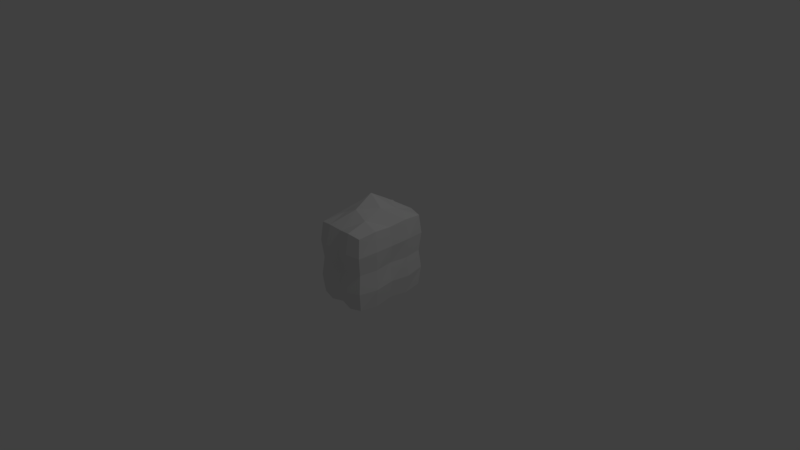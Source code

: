 # Source: Beacon2.blend  (saved by Blender 2.78.0; exported with 4.5.12 LTS)
import bpy
from mathutils import Matrix  # noqa: F401  (used for matrix-valued properties, if any)

bpy.ops.wm.read_factory_settings(use_empty=True)
scene = bpy.context.scene
scene.name = 'Scene'

# ---- collections
col_collection_1 = bpy.data.collections.new('Collection 1'); scene.collection.children.link(col_collection_1)

# ---- materials (node trees are filled in below, after node groups)
mat_material_001 = bpy.data.materials.new('Material.001')
mat_material_001.alpha_threshold = 0.0
mat_material_001.use_transparent_shadow = False
mat_material_001.roughness = 0.5
mat_material_051 = bpy.data.materials.new('Material.051')
mat_material_051.alpha_threshold = 0.0
mat_material_051.use_transparent_shadow = False
mat_material_051.diffuse_color = (0.0, 0.0, 0.0, 1.0)
mat_material_051.roughness = 0.5
mat_material_051.specular_intensity = 0.0

# ---- material node trees

# ---- world
world_world = bpy.data.worlds.new('World'); scene.world = world_world
world_world.color = (0.05088, 0.05088, 0.05088)
world_world.use_sun_shadow = False
world_world.sun_shadow_jitter_overblur = 0.0
world_world.cycles.sampling_method = 'MANUAL'

# ---- cameras
cam_camera = bpy.data.cameras.new('Camera')
cam_camera.clip_end = 100.0
cam_camera.lens = 35.0
cam_camera.sensor_width = 32.0
cam_camera.sensor_height = 18.0
cam_camera.ortho_scale = 7.314
cam_camera.dof.focus_distance = 0.0
cam_camera.dof.aperture_fstop = 128.0

# ---- lights
light_lamp = bpy.data.lights.new('Lamp', 'POINT')
light_lamp.transmission_factor = 0.0
light_lamp.cutoff_distance = 30.0
light_lamp.energy = 100.0
light_lamp.shadow_buffer_clip_start = 1.001
light_lamp.shadow_soft_size = 0.1
light_lamp.shadow_maximum_resolution = 0.006
light_lamp.use_absolute_resolution = True

# ---- meshes
me_plane_008 = bpy.data.meshes.new('Plane.008')
me_plane_008.from_pydata([(0.03132, -0.03502, -0.02802), (0.03132, -0.03502, -0.01135), (0.01465, -0.03502, -0.02802), (0.01465, -0.03502, -0.01135), (0.03132, -0.01835, -0.02802), (0.03132, -0.01835, -0.01135), (0.01465, -0.01835, -0.02802), (0.01465, -0.01835, -0.01135), (-0.01296, -0.03502, -0.02802), (-0.01296, -0.03502, -0.01135), (-0.02963, -0.03502, -0.02802), (-0.02963, -0.03502, -0.01135), (-0.01296, -0.01835, -0.02802), (-0.01296, -0.01835, -0.01135), (-0.02963, -0.01835, -0.02802), (-0.02963, -0.01835, -0.01135), (-0.0418, -0.02421, -0.03935), (-0.0418, -0.02421, 0.04399), (-0.0418, 0.03292, -0.03935), (-0.0418, 0.03292, 0.04399), (0.04153, -0.02421, -0.03935), (0.04153, -0.02421, 0.04399), (0.04153, 0.03292, -0.03935), (0.04153, 0.03292, 0.04399), (-0.0418, -0.02421, 0.00232), (-0.0418, 0.004357, 0.04399), (-0.0418, 0.03292, 0.00232), (-0.0418, 0.004357, -0.03935), (-0.000138, 0.03292, 0.04399), (0.04153, 0.03292, 0.00232), (-0.000138, 0.03292, -0.03935), (0.04153, 0.004357, 0.04399), (0.04153, -0.02421, 0.00232), (0.04153, 0.004357, -0.03935), (-0.000138, -0.02421, 0.04399), (-0.000138, -0.02421, -0.03935), (-0.000138, 0.004357, 0.07306), (-0.000138, 0.004357, -0.03935), (-0.000138, -0.02421, 0.00232), (0.04153, 0.004357, 0.00232), (-0.000138, 0.03292, 0.00232), (-0.0418, 0.004357, 0.00232), (-0.04415, -0.02582, 0.02315), (-0.04415, 0.01864, 0.04633), (-0.04415, 0.03453, -0.01851), (-0.04415, -0.009927, -0.04169), (0.0207, 0.03453, 0.04633), (0.04387, 0.03453, -0.01851), (-0.02097, 0.03453, -0.04169), (0.04387, -0.009927, 0.04633), (0.04387, -0.02582, -0.01851), (0.04387, 0.01864, -0.04169), (-0.02097, -0.02582, 0.04633), (0.0207, -0.02582, -0.04169), (-0.04415, -0.02582, -0.01851), (-0.04415, -0.009927, 0.04633), (-0.04415, 0.03453, 0.02315), (-0.04415, 0.01864, -0.04169), (-0.02097, 0.03453, 0.04633), (0.04387, 0.03453, 0.02315), (0.0207, 0.03453, -0.04169), (0.04387, 0.01864, 0.04633), (0.04387, -0.02582, 0.02315), (0.04387, -0.009927, -0.04169), (0.0207, -0.02582, 0.04633), (-0.02097, -0.02582, -0.04169), (-0.02097, 0.004357, 0.06078), (0.0207, 0.004357, 0.06078), (-0.000138, -0.009927, 0.06078), (-0.000138, 0.01864, 0.06078), (0.0207, 0.004357, -0.04366), (-0.02097, 0.004357, -0.04366), (-0.000138, -0.009927, -0.04366), (-0.000138, 0.01864, -0.04366), (-0.000138, -0.02717, -0.01851), (-0.000138, -0.02717, 0.02315), (0.0207, -0.02717, 0.00232), (-0.02097, -0.02717, 0.00232), (0.04584, 0.004357, -0.01851), (0.04584, 0.004357, 0.02315), (0.04584, 0.01864, 0.00232), (0.04584, -0.009927, 0.00232), (-0.000138, 0.03588, -0.01851), (-0.000138, 0.03588, 0.02315), (-0.02097, 0.03588, 0.00232), (0.0207, 0.03588, 0.00232), (-0.04612, 0.004357, -0.01851), (-0.04612, 0.004357, 0.02315), (-0.04612, -0.009927, 0.00232), (-0.04612, 0.01864, 0.00232), (-0.04902, 0.01979, 0.0245), (-0.04902, -0.01107, 0.0245), (-0.04902, -0.01107, -0.01986), (0.02237, 0.03787, 0.0245), (-0.02264, 0.03787, 0.0245), (-0.02264, 0.03787, -0.01986), (0.04875, -0.01107, 0.0245), (0.04875, 0.01979, 0.0245), (0.04875, 0.01979, -0.01986), (-0.02264, -0.02916, 0.0245), (0.02237, -0.02916, 0.0245), (0.02237, -0.02916, -0.01986), (-0.02232, 0.01979, -0.04656), (-0.02232, -0.01107, -0.04656), (0.02204, -0.01107, -0.04656), (0.02204, 0.01979, 0.05335), (0.02204, -0.01107, 0.05335), (-0.02232, -0.01107, 0.05335), (-0.02232, 0.01979, 0.05335), (0.02204, 0.01979, -0.04656), (-0.02264, -0.02916, -0.01986), (0.04875, -0.01107, -0.01986), (0.02237, 0.03787, -0.01986), (-0.04902, 0.01979, -0.01986)], [], [(0, 1, 3, 2), (2, 3, 7, 6), (6, 7, 5, 4), (4, 5, 1, 0), (2, 6, 4, 0), (7, 3, 1, 5), (8, 9, 11, 10), (10, 11, 15, 14), (14, 15, 13, 12), (12, 13, 9, 8), (10, 14, 12, 8), (15, 11, 9, 13), (113, 44, 18, 57), (112, 47, 22, 60), (111, 50, 20, 63), (110, 54, 16, 65), (109, 60, 22, 51), (108, 58, 19, 43), (107, 66, 25, 55), (106, 67, 36, 68), (105, 46, 28, 69), (104, 70, 33, 63), (103, 71, 37, 72), (102, 48, 30, 73), (101, 74, 35, 53), (100, 75, 38, 76), (99, 42, 24, 77), (98, 78, 33, 51), (97, 79, 39, 80), (96, 62, 32, 81), (95, 82, 30, 48), (94, 83, 40, 84), (93, 59, 29, 85), (92, 86, 27, 45), (91, 87, 41, 88), (90, 56, 26, 89), (87, 90, 89, 41), (25, 43, 90, 87), (43, 19, 56, 90), (42, 91, 88, 24), (17, 55, 91, 42), (55, 25, 87, 91), (54, 92, 45, 16), (24, 88, 92, 54), (88, 41, 86, 92), (83, 93, 85, 40), (28, 46, 93, 83), (46, 23, 59, 93), (56, 94, 84, 26), (19, 58, 94, 56), (58, 28, 83, 94), (44, 95, 48, 18), (26, 84, 95, 44), (84, 40, 82, 95), (79, 96, 81, 39), (31, 49, 96, 79), (49, 21, 62, 96), (59, 97, 80, 29), (23, 61, 97, 59), (61, 31, 79, 97), (47, 98, 51, 22), (29, 80, 98, 47), (80, 39, 78, 98), (75, 99, 77, 38), (34, 52, 99, 75), (52, 17, 42, 99), (62, 100, 76, 32), (21, 64, 100, 62), (64, 34, 75, 100), (50, 101, 53, 20), (32, 76, 101, 50), (76, 38, 74, 101), (71, 102, 73, 37), (27, 57, 102, 71), (57, 18, 48, 102), (65, 103, 72, 35), (16, 45, 103, 65), (45, 27, 71, 103), (53, 104, 63, 20), (35, 72, 104, 53), (72, 37, 70, 104), (67, 105, 69, 36), (31, 61, 105, 67), (61, 23, 46, 105), (64, 106, 68, 34), (21, 49, 106, 64), (49, 31, 67, 106), (52, 107, 55, 17), (34, 68, 107, 52), (68, 36, 66, 107), (66, 108, 43, 25), (36, 69, 108, 66), (69, 28, 58, 108), (70, 109, 51, 33), (37, 73, 109, 70), (73, 30, 60, 109), (74, 110, 65, 35), (38, 77, 110, 74), (77, 24, 54, 110), (78, 111, 63, 33), (39, 81, 111, 78), (81, 32, 50, 111), (82, 112, 60, 30), (40, 85, 112, 82), (85, 29, 47, 112), (86, 113, 57, 27), (41, 89, 113, 86), (89, 26, 44, 113)])
me_plane_008.polygons.foreach_set('material_index', [1, 1, 1, 1, 1, 1, 1, 1, 1, 1, 1, 1, 0, 0, 0, 0, 0, 0, 0, 0, 0, 0, 0, 0, 0, 0, 0, 0, 0, 0, 0, 0, 0, 0, 0, 0, 0, 0, 0, 0, 0, 0, 0, 0, 0, 0, 0, 0, 0, 0, 0, 0, 0, 0, 0, 0, 0, 0, 0, 0, 0, 0, 0, 0, 0, 0, 0, 0, 0, 0, 0, 0, 0, 0, 0, 0, 0, 0, 0, 0, 0, 0, 0, 0, 0, 0, 0, 0, 0, 0, 0, 0, 0, 0, 0, 0, 0, 0, 0, 0, 0, 0, 0, 0, 0, 0, 0, 0])
_uv = me_plane_008.uv_layers.new(name='UVMap')
_uv.uv.foreach_set('vector', [0.0, 0.0, 0.0, 0.0, 0.0, 0.0, 0.0, 0.0, 0.0, 0.0, 0.0, 0.0, 0.0, 0.0, 0.0, 0.0, 0.0, 0.0, 0.0, 0.0, 0.0, 0.0, 0.0, 0.0, 0.0, 0.0, 0.0, 0.0, 0.0, 0.0, 0.0, 0.0, 0.0, 0.0, 0.0, 0.0, 0.0, 0.0, 0.0, 0.0, 0.0, 0.0, 0.0, 0.0, 0.0, 0.0, 0.0, 0.0, 0.0, 0.0, 0.0, 0.0, 0.0, 0.0, 0.0, 0.0, 0.0, 0.0, 0.0, 0.0, 0.0, 0.0, 0.0, 0.0, 0.0, 0.0, 0.0, 0.0, 0.0, 0.0, 0.0, 0.0, 0.0, 0.0, 0.0, 0.0, 0.0, 0.0, 0.0, 0.0, 0.0, 0.0, 0.0, 0.0, 0.0, 0.0, 0.0, 0.0, 0.0, 0.0, 0.0, 0.0, 0.0, 0.0, 0.0, 0.0, 0.1392, 0.9194, 0.1388, 0.9194, 0.1389, 0.9188, 0.1393, 0.9187, 0.8571, 0.5566, 0.8565, 0.5567, 0.8566, 0.5561, 0.8572, 0.556, 0.882, 0.5566, 0.8815, 0.5567, 0.8816, 0.5561, 0.882, 0.556, 0.1212, 0.9194, 0.1206, 0.9194, 0.1207, 0.9188, 0.1213, 0.9187, 0.875, 0.5566, 0.8746, 0.5567, 0.8746, 0.5561, 0.875, 0.556, 0.1323, 0.9194, 0.1318, 0.9194, 0.1319, 0.9188, 0.1323, 0.9187, 0.1332, 0.9194, 0.1327, 0.9194, 0.1327, 0.9188, 0.1331, 0.9187, 0.8741, 0.5579, 0.8737, 0.5579, 0.8737, 0.5573, 0.8741, 0.5573, 0.8733, 0.5579, 0.8728, 0.5579, 0.8729, 0.5573, 0.8733, 0.5573, 0.8759, 0.5566, 0.8754, 0.5567, 0.8754, 0.5561, 0.8759, 0.556, 0.1349, 0.9206, 0.1345, 0.9206, 0.1345, 0.92, 0.1349, 0.92, 0.134, 0.9206, 0.1336, 0.9206, 0.1336, 0.92, 0.134, 0.92, 0.8635, 0.5566, 0.8628, 0.5567, 0.8629, 0.5561, 0.8635, 0.556, 0.8635, 0.5579, 0.8628, 0.5579, 0.8629, 0.5573, 0.8634, 0.5573, 0.1212, 0.9206, 0.1206, 0.9206, 0.1207, 0.92, 0.1213, 0.92, 0.8829, 0.5566, 0.8824, 0.5567, 0.8824, 0.5561, 0.8828, 0.556, 0.8829, 0.5579, 0.8824, 0.5579, 0.8824, 0.5573, 0.8828, 0.5573, 0.882, 0.5579, 0.8815, 0.5579, 0.8816, 0.5573, 0.882, 0.5573, 0.1174, 0.9194, 0.1168, 0.9194, 0.1168, 0.9188, 0.1174, 0.9187, 0.1174, 0.9206, 0.1168, 0.9206, 0.1168, 0.92, 0.1174, 0.92, 0.8571, 0.5579, 0.8565, 0.5579, 0.8566, 0.5573, 0.8572, 0.5573, 0.1401, 0.9194, 0.1397, 0.9194, 0.1397, 0.9188, 0.1401, 0.9187, 0.1401, 0.9206, 0.1397, 0.9206, 0.1397, 0.92, 0.1401, 0.92, 0.1392, 0.9206, 0.1388, 0.9206, 0.1389, 0.92, 0.1393, 0.92, 0.1397, 0.9206, 0.1392, 0.9206, 0.1393, 0.92, 0.1397, 0.92, 0.1397, 0.9212, 0.1393, 0.9213, 0.1392, 0.9206, 0.1397, 0.9206, 0.1393, 0.9213, 0.1389, 0.9212, 0.1388, 0.9206, 0.1392, 0.9206, 0.1405, 0.9206, 0.1401, 0.9206, 0.1401, 0.92, 0.1405, 0.92, 0.1405, 0.9212, 0.1401, 0.9213, 0.1401, 0.9206, 0.1405, 0.9206, 0.1401, 0.9213, 0.1397, 0.9212, 0.1397, 0.9206, 0.1401, 0.9206, 0.1405, 0.9194, 0.1401, 0.9194, 0.1401, 0.9187, 0.1405, 0.9188, 0.1405, 0.92, 0.1401, 0.92, 0.1401, 0.9194, 0.1405, 0.9194, 0.1401, 0.92, 0.1397, 0.92, 0.1397, 0.9194, 0.1401, 0.9194, 0.8578, 0.5579, 0.8571, 0.5579, 0.8572, 0.5573, 0.8578, 0.5573, 0.8578, 0.5585, 0.8572, 0.5585, 0.8571, 0.5579, 0.8578, 0.5579, 0.8572, 0.5585, 0.8566, 0.5585, 0.8565, 0.5579, 0.8571, 0.5579, 0.1181, 0.9206, 0.1174, 0.9206, 0.1174, 0.92, 0.118, 0.92, 0.118, 0.9212, 0.1174, 0.9213, 0.1174, 0.9206, 0.1181, 0.9206, 0.1174, 0.9213, 0.1168, 0.9212, 0.1168, 0.9206, 0.1174, 0.9206, 0.1181, 0.9194, 0.1174, 0.9194, 0.1174, 0.9187, 0.118, 0.9188, 0.118, 0.92, 0.1174, 0.92, 0.1174, 0.9194, 0.1181, 0.9194, 0.1174, 0.92, 0.1168, 0.92, 0.1168, 0.9194, 0.1174, 0.9194, 0.8824, 0.5579, 0.882, 0.5579, 0.882, 0.5573, 0.8824, 0.5573, 0.8824, 0.5585, 0.882, 0.5585, 0.882, 0.5579, 0.8824, 0.5579, 0.882, 0.5585, 0.8816, 0.5585, 0.8815, 0.5579, 0.882, 0.5579, 0.8833, 0.5579, 0.8829, 0.5579, 0.8828, 0.5573, 0.8832, 0.5573, 0.8832, 0.5585, 0.8828, 0.5585, 0.8829, 0.5579, 0.8833, 0.5579, 0.8828, 0.5585, 0.8824, 0.5585, 0.8824, 0.5579, 0.8829, 0.5579, 0.8833, 0.5567, 0.8829, 0.5566, 0.8828, 0.556, 0.8832, 0.5561, 0.8832, 0.5573, 0.8828, 0.5573, 0.8829, 0.5566, 0.8833, 0.5567, 0.8828, 0.5573, 0.8824, 0.5573, 0.8824, 0.5567, 0.8829, 0.5566, 0.1219, 0.9206, 0.1212, 0.9206, 0.1213, 0.92, 0.1219, 0.92, 0.1219, 0.9212, 0.1213, 0.9213, 0.1212, 0.9206, 0.1219, 0.9206, 0.1213, 0.9213, 0.1207, 0.9212, 0.1206, 0.9206, 0.1212, 0.9206, 0.8641, 0.5579, 0.8635, 0.5579, 0.8634, 0.5573, 0.8641, 0.5573, 0.8641, 0.5585, 0.8635, 0.5585, 0.8635, 0.5579, 0.8641, 0.5579, 0.8635, 0.5585, 0.8629, 0.5585, 0.8628, 0.5579, 0.8635, 0.5579, 0.8641, 0.5567, 0.8635, 0.5566, 0.8635, 0.556, 0.8641, 0.5561, 0.8641, 0.5573, 0.8634, 0.5573, 0.8635, 0.5566, 0.8641, 0.5567, 0.8634, 0.5573, 0.8629, 0.5573, 0.8628, 0.5567, 0.8635, 0.5566, 0.1345, 0.9206, 0.134, 0.9206, 0.134, 0.92, 0.1345, 0.92, 0.1345, 0.9212, 0.134, 0.9213, 0.134, 0.9206, 0.1345, 0.9206, 0.134, 0.9213, 0.1336, 0.9212, 0.1336, 0.9206, 0.134, 0.9206, 0.1353, 0.9206, 0.1349, 0.9206, 0.1349, 0.92, 0.1353, 0.92, 0.1353, 0.9212, 0.1349, 0.9213, 0.1349, 0.9206, 0.1353, 0.9206, 0.1349, 0.9213, 0.1345, 0.9212, 0.1345, 0.9206, 0.1349, 0.9206, 0.8763, 0.5567, 0.8759, 0.5566, 0.8759, 0.556, 0.8763, 0.5561, 0.8763, 0.5573, 0.8759, 0.5573, 0.8759, 0.5566, 0.8763, 0.5567, 0.8759, 0.5573, 0.8754, 0.5573, 0.8754, 0.5567, 0.8759, 0.5566, 0.8737, 0.5579, 0.8733, 0.5579, 0.8733, 0.5573, 0.8737, 0.5573, 0.8737, 0.5585, 0.8733, 0.5585, 0.8733, 0.5579, 0.8737, 0.5579, 0.8733, 0.5585, 0.8729, 0.5585, 0.8728, 0.5579, 0.8733, 0.5579, 0.8746, 0.5579, 0.8741, 0.5579, 0.8741, 0.5573, 0.8745, 0.5573, 0.8745, 0.5585, 0.8741, 0.5585, 0.8741, 0.5579, 0.8746, 0.5579, 0.8741, 0.5585, 0.8737, 0.5585, 0.8737, 0.5579, 0.8741, 0.5579, 0.1336, 0.9194, 0.1332, 0.9194, 0.1331, 0.9187, 0.1335, 0.9188, 0.1335, 0.92, 0.1331, 0.92, 0.1332, 0.9194, 0.1336, 0.9194, 0.1331, 0.92, 0.1327, 0.92, 0.1327, 0.9194, 0.1332, 0.9194, 0.1327, 0.9194, 0.1323, 0.9194, 0.1323, 0.9187, 0.1327, 0.9188, 0.1327, 0.92, 0.1323, 0.92, 0.1323, 0.9194, 0.1327, 0.9194, 0.1323, 0.92, 0.1319, 0.92, 0.1318, 0.9194, 0.1323, 0.9194, 0.8754, 0.5567, 0.875, 0.5566, 0.875, 0.556, 0.8754, 0.5561, 0.8754, 0.5573, 0.875, 0.5573, 0.875, 0.5566, 0.8754, 0.5567, 0.875, 0.5573, 0.8746, 0.5573, 0.8746, 0.5567, 0.875, 0.5566, 0.1219, 0.9194, 0.1212, 0.9194, 0.1213, 0.9187, 0.1219, 0.9188, 0.1219, 0.92, 0.1213, 0.92, 0.1212, 0.9194, 0.1219, 0.9194, 0.1213, 0.92, 0.1207, 0.92, 0.1206, 0.9194, 0.1212, 0.9194, 0.8824, 0.5567, 0.882, 0.5566, 0.882, 0.556, 0.8824, 0.5561, 0.8824, 0.5573, 0.882, 0.5573, 0.882, 0.5566, 0.8824, 0.5567, 0.882, 0.5573, 0.8816, 0.5573, 0.8815, 0.5567, 0.882, 0.5566, 0.8578, 0.5567, 0.8571, 0.5566, 0.8572, 0.556, 0.8578, 0.5561, 0.8578, 0.5573, 0.8572, 0.5573, 0.8571, 0.5566, 0.8578, 0.5567, 0.8572, 0.5573, 0.8566, 0.5573, 0.8565, 0.5567, 0.8571, 0.5566, 0.1397, 0.9194, 0.1392, 0.9194, 0.1393, 0.9187, 0.1397, 0.9188, 0.1397, 0.92, 0.1393, 0.92, 0.1392, 0.9194, 0.1397, 0.9194, 0.1393, 0.92, 0.1389, 0.92, 0.1388, 0.9194, 0.1392, 0.9194])
me_plane_008.materials.append(mat_material_001)
me_plane_008.materials.append(mat_material_051)
me_plane_008.use_remesh_preserve_volume = False
me_plane_008.use_remesh_preserve_attributes = False
me_plane_008.use_mirror_vertex_groups = False
me_plane_008.update()

# ---- objects
ob_lamp = bpy.data.objects.new('Lamp', light_lamp)
ob_camera = bpy.data.objects.new('Camera', cam_camera)
ob_beacon4_004 = bpy.data.objects.new('Beacon4.004', me_plane_008)

# ---- transforms, parenting, visibility, modifiers, constraints
ob_lamp.location = (4.076, 1.005, 5.904)
ob_lamp.rotation_euler = (0.6503, 0.05522, 1.866)
ob_lamp.lock_rotations_4d = False
ob_lamp.empty_display_type = 'ARROWS'
ob_lamp.color = (0.0, 0.0, 0.0, 0.0)
ob_lamp.lineart.crease_threshold = 0.0
ob_camera.location = (7.481, -6.508, 5.344)
ob_camera.rotation_euler = (1.109, 0.0, 0.8149)
ob_camera.lock_rotations_4d = False
ob_camera.empty_display_type = 'ARROWS'
ob_camera.color = (0.0, 0.0, 0.0, 0.0)
ob_camera.display_type = 'WIRE'
ob_camera.lineart.crease_threshold = 0.0
ob_beacon4_004.location = (0.0, 0.0, 0.0)
ob_beacon4_004.rotation_euler = (0.0, -0.0, -1.571)
ob_beacon4_004.scale = (12.0, 12.0, 12.0)
ob_beacon4_004.lineart.crease_threshold = 0.0

# ---- collection membership
col_collection_1.objects.link(ob_lamp)
col_collection_1.objects.link(ob_camera)
col_collection_1.objects.link(ob_beacon4_004)

# ---- scene / render settings (as saved in the file)
scene.camera = ob_camera
scene.frame_start = 1; scene.frame_end = 250; scene.frame_set(1)
scene.render.engine = 'BLENDER_EEVEE_NEXT'
scene.render.resolution_percentage = 50
scene.render.dither_intensity = 0.0
scene.cycles.use_denoising = False
scene.cycles.samples = 128
scene.cycles.sampling_pattern = 'TABULATED_SOBOL'
scene.cycles.light_sampling_threshold = 0.0
scene.cycles.use_adaptive_sampling = False
scene.cycles.use_light_tree = False
scene.cycles.blur_glossy = 0.0
scene.cycles.sample_clamp_indirect = 0.0
scene.view_settings.view_transform = 'Standard'
bpy.context.view_layer.update()
